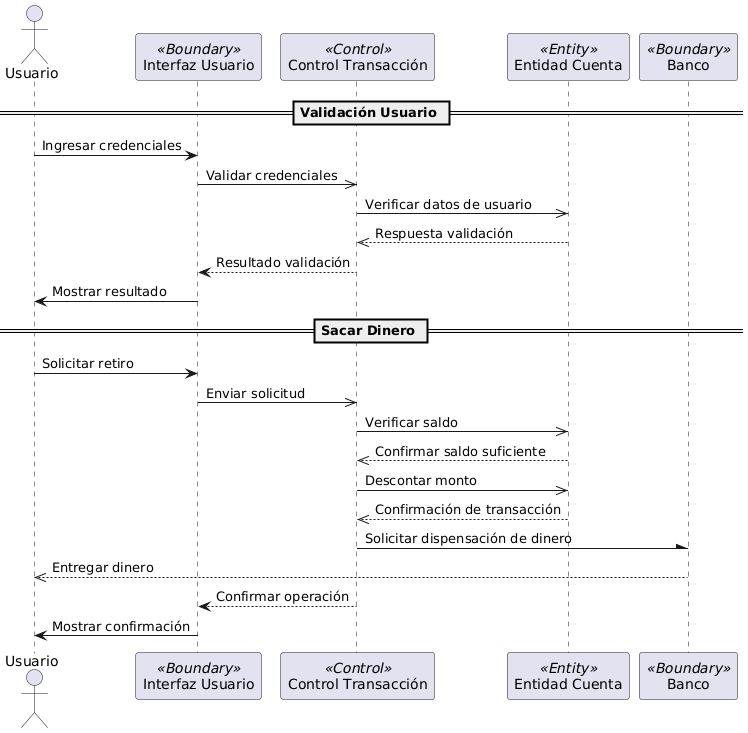

The diagram above was rendered by PlantUML. Its source (embedded in the PNG):
@startuml
' DEFINO AQUI LOS PARTICIPANTES CON SUS ESTEREOTIPOS
actor Usuario
participant "Interfaz Usuario" as IU <<Boundary>>
participant "Control Transacción" as CT <<Control>>
participant "Entidad Cuenta" as EC <<Entity>>
participant "Banco" as Banco <<Boundary>>

' DIAGRAMA DE VALIDACIÓN DE USUARIO

== Validación Usuario ==
Usuario -> IU: Ingresar credenciales
IU ->> CT: Validar credenciales
CT ->> EC: Verificar datos de usuario
EC -->> CT: Respuesta validación
CT --> IU: Resultado validación
IU -> Usuario: Mostrar resultado

' DIAGRAMA PARA SACAR DINERO

== Sacar Dinero ==
Usuario -> IU: Solicitar retiro
IU ->> CT: Enviar solicitud
CT ->> EC: Verificar saldo
EC -->> CT: Confirmar saldo suficiente
CT ->> EC: Descontar monto
EC -->> CT: Confirmación de transacción
CT -\ Banco: Solicitar dispensación de dinero
Banco -->> Usuario: Entregar dinero
CT --> IU: Confirmar operación
IU -> Usuario: Mostrar confirmación
@enduml